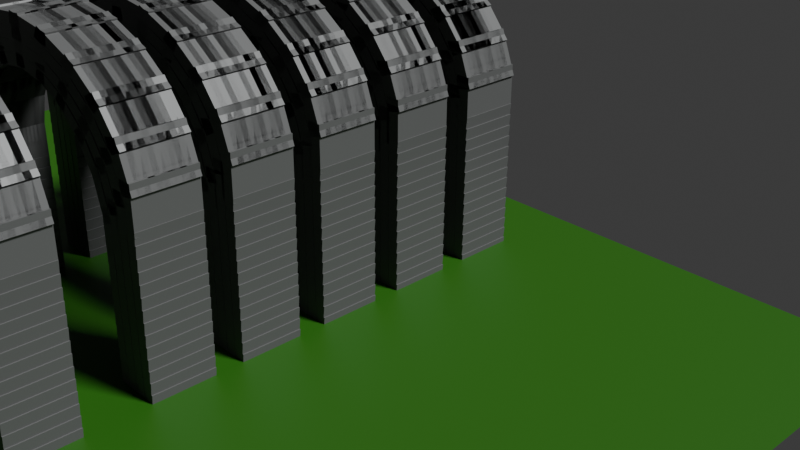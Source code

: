 # Source: 4_2_GeometryNodesPractice2_July28th2024_stoneArchway.blend  (saved by Blender 4.2.66; exported with 4.5.12 LTS)
import bpy
from mathutils import Matrix  # noqa: F401  (used for matrix-valued properties, if any)

bpy.ops.wm.read_factory_settings(use_empty=True)
scene = bpy.context.scene
scene.name = 'Scene'

# ---- collections
col_collection = bpy.data.collections.new('Collection'); scene.collection.children.link(col_collection)

# ---- materials (node trees are filled in below, after node groups)
mat_material = bpy.data.materials.new('Material')
mat_grass = bpy.data.materials.new('Grass')

# ---- node groups
ng_geometry_nodes = bpy.data.node_groups.new('Geometry Nodes', 'GeometryNodeTree')
_s = ng_geometry_nodes.interface.new_socket(name='Geometry', in_out='OUTPUT', socket_type='NodeSocketGeometry')
_s = ng_geometry_nodes.interface.new_socket(name='Geometry', in_out='INPUT', socket_type='NodeSocketGeometry')
ng_geometry_nodes.is_modifier = True
_N = ng_geometry_nodes.nodes; _L = ng_geometry_nodes.links
n0 = _N.new('NodeGroupInput'); n0.name = 'Group Input'; n0.location = (-340, 0)
n1 = _N.new('NodeGroupOutput'); n1.name = 'Group Output'; n1.location = (3213, 333)
n2 = _N.new('GeometryNodeCurveArc'); n2.name = 'Arc'; n2.location = (-181, 61)
n2.inputs[0].default_value = 12
n2.inputs[6].default_value = 3.142
n3 = _N.new('GeometryNodeMeshCube'); n3.name = 'Cube'; n3.location = (-992, -209)
n3.inputs[0].default_value = (0.1, 0.4, 0.1)
n4 = _N.new('GeometryNodeInstanceOnPoints'); n4.name = 'Instance on Points'; n4.location = (19, -4)
n5 = _N.new('FunctionNodeAlignRotationToVector'); n5.name = 'Align Rotation to Vector'; n5.location = (-291, -242)
n5.axis = 'X'
n6 = _N.new('GeometryNodeInputPosition'); n6.name = 'Position'; n6.location = (-451, -358)
n7 = _N.new('GeometryNodeMeshLine'); n7.name = 'Mesh Line'; n7.location = (44, 395)
n7.inputs[0].default_value = 5
n7.inputs[3].default_value = (0.0, 0.0, 0.8)
n8 = _N.new('GeometryNodeInstanceOnPoints'); n8.name = 'Instance on Points.001'; n8.location = (662, 167)
n9 = _N.new('GeometryNodeMeshLine'); n9.name = 'Mesh Line.001'; n9.location = (643, 548)
n9.inputs[3].default_value = (0.0, 0.0, 0.05)
n10 = _N.new('GeometryNodeInstanceOnPoints'); n10.name = 'Instance on Points.002'; n10.location = (1045, 246)
n11 = _N.new('GeometryNodeMeshLine'); n11.name = 'Mesh Line.002'; n11.location = (985, 606)
n11.inputs[0].default_value = 2
n11.inputs[3].default_value = (0.0, 0.0, 4.3)
n12 = _N.new('GeometryNodeInstanceOnPoints'); n12.name = 'Instance on Points.003'; n12.location = (1501, 553)
n13 = _N.new('GeometryNodeSetPosition'); n13.name = 'Set Position'; n13.location = (-579, -207)
n14 = _N.new('FunctionNodeRandomValue'); n14.name = 'Random Value'; n14.location = (-1476, -507)
n14.data_type = 'FLOAT_VECTOR'
n14.inputs[1].default_value = (0.02, 0.02, 0.02)
n14.inputs[3].default_value = 0.02
n15 = _N.new('GeometryNodeSetMaterial'); n15.name = 'Set Material'; n15.location = (2398, 339)
n15.inputs[2].default_value = mat_material
n16 = _N.new('GeometryNodeInstanceOnPoints'); n16.name = 'Instance on Points.004'; n16.location = (-522, -713)
n17 = _N.new('GeometryNodeTransform'); n17.name = 'Transform Geometry'; n17.location = (-974, -675)
n17.inputs[2].default_value = (1.571, -0.03142, -0.08378)
n18 = _N.new('GeometryNodeInputIndex'); n18.name = 'Index'; n18.location = (-1652, -741)
n19 = _N.new('GeometryNodeMeshCube'); n19.name = 'Cube.001'; n19.location = (-1234, -810)
n19.inputs[0].default_value = (0.1, 0.1, 0.1)
n20 = _N.new('GeometryNodeTransform'); n20.name = 'Transform Geometry.001'; n20.location = (-762, -893)
n20.inputs[1].default_value = (1.0, -1.5, 0.0)
n20.inputs[2].default_value = (0.0, 1.571, 0.0)
n21 = _N.new('GeometryNodeRealizeInstances'); n21.name = 'Realize Instances'; n21.location = (-343, -710)
n22 = _N.new('GeometryNodeMeshLine'); n22.name = 'Mesh Line.004'; n22.location = (-1052, -1091)
n22.inputs[0].default_value = 14
n22.inputs[3].default_value = (0.0, 0.1, 0.0)
n23 = _N.new('GeometryNodeJoinGeometry'); n23.name = 'Join Geometry'; n23.location = (318, 15)
n24 = _N.new('GeometryNodeDuplicateElements'); n24.name = 'Duplicate Elements'; n24.location = (-145, -667)
n24.domain = 'FACE'
n25 = _N.new('GeometryNodeSetPosition'); n25.name = 'Set Position.001'; n25.location = (132, -613)
n25.inputs[3].default_value = (-2.0, 0.0, 0.0)
n26 = _N.new('GeometryNodeInstanceOnPoints'); n26.name = 'Instance on Points.005'; n26.location = (2019, 493)
n27 = _N.new('GeometryNodeMeshLine'); n27.name = 'Mesh Line.003'; n27.location = (1674, 833)
n27.inputs[0].default_value = 4
n27.inputs[3].default_value = (0.0, 0.1, 0.0)
n28 = _N.new('GeometryNodeInputIndex'); n28.name = 'Index.001'; n28.location = (1402, 90)
n29 = _N.new('ShaderNodeMath'); n29.name = 'Math'; n29.location = (1646, 167)
n29.operation = 'MULTIPLY_ADD'
n29.inputs[1].default_value = 0.1
n29.inputs[2].default_value = 1.0
n30 = _N.new('ShaderNodeCombineXYZ'); n30.name = 'Combine XYZ'; n30.location = (1839, 197)
n30.inputs[1].default_value = 1.0
n30.inputs[2].default_value = 1.0
_L.new(n2.outputs[0], n4.inputs[0])
_L.new(n13.outputs[0], n4.inputs[2])
_L.new(n5.outputs[0], n4.inputs[5])
_L.new(n6.outputs[0], n5.inputs[2])
_L.new(n7.outputs[0], n8.inputs[0])
_L.new(n9.outputs[0], n10.inputs[0])
_L.new(n10.outputs[0], n12.inputs[2])
_L.new(n11.outputs[0], n12.inputs[0])
_L.new(n17.outputs[0], n16.inputs[2])
_L.new(n20.outputs[0], n16.inputs[0])
_L.new(n3.outputs[0], n13.inputs[0])
_L.new(n19.outputs[0], n17.inputs[0])
_L.new(n16.outputs[0], n21.inputs[0])
_L.new(n22.outputs[0], n20.inputs[0])
_L.new(n8.outputs[0], n10.inputs[2])
_L.new(n4.outputs[0], n23.inputs[0])
_L.new(n23.outputs[0], n8.inputs[2])
_L.new(n26.outputs[0], n15.inputs[0])
_L.new(n21.outputs[0], n24.inputs[0])
_L.new(n21.outputs[0], n23.inputs[0])
_L.new(n24.outputs[0], n25.inputs[0])
_L.new(n25.outputs[0], n23.inputs[0])
_L.new(n12.outputs[0], n26.inputs[2])
_L.new(n27.outputs[0], n26.inputs[0])
_L.new(n30.outputs[0], n26.inputs[6])
_L.new(n28.outputs[0], n29.inputs[0])
_L.new(n29.outputs[0], n30.inputs[0])
_L.new(n15.outputs[0], n1.inputs[0])
n1.is_active_output = True

# ---- material node trees
mat_material.use_nodes = True; mat_material.node_tree.nodes.clear()
_N = mat_material.node_tree.nodes; _L = mat_material.node_tree.links
n0 = _N.new('ShaderNodeBsdfPrincipled'); n0.name = 'Principled BSDF'; n0.location = (10, 300)
n0.inputs[0].default_value = (0.063, 0.063, 0.063, 1.0)
n1 = _N.new('ShaderNodeOutputMaterial'); n1.name = 'Material Output'; n1.location = (300, 300)
_L.new(n0.outputs[0], n1.inputs[0])
n1.is_active_output = True
mat_grass.use_nodes = True; mat_grass.node_tree.nodes.clear()
_N = mat_grass.node_tree.nodes; _L = mat_grass.node_tree.links
n0 = _N.new('ShaderNodeBsdfPrincipled'); n0.name = 'Principled BSDF'; n0.location = (10, 300)
n0.inputs[0].default_value = (0.008259, 0.06561, 0.0, 1.0)
n1 = _N.new('ShaderNodeOutputMaterial'); n1.name = 'Material Output'; n1.location = (300, 300)
_L.new(n0.outputs[0], n1.inputs[0])
n1.is_active_output = True

# ---- world
world_world = bpy.data.worlds.new('World'); scene.world = world_world
world_world.use_nodes = True; world_world.node_tree.nodes.clear()
_N = world_world.node_tree.nodes; _L = world_world.node_tree.links
n0 = _N.new('ShaderNodeOutputWorld'); n0.name = 'World Output'; n0.location = (300, 300)
n1 = _N.new('ShaderNodeBackground'); n1.name = 'Background'; n1.location = (10, 300)
n1.inputs[0].default_value = (0.05088, 0.05088, 0.05088, 1.0)
_L.new(n1.outputs[0], n0.inputs[0])
n0.is_active_output = True
world_world.color = (0.05088, 0.05088, 0.05088)
world_world.sun_shadow_jitter_overblur = 0.0

# ---- cameras
cam_camera = bpy.data.cameras.new('Camera')
cam_camera.clip_end = 100.0
cam_camera.ortho_scale = 7.314

# ---- lights
light_light = bpy.data.lights.new('Light', 'SUN')
light_light.color = (0.9743, 1.0, 1.0)
light_light.angle = 0.1993
light_light.energy = 7.0
light_light.shadow_soft_size = 0.114
light_light.shadow_cascade_max_distance = 1000.0

# ---- meshes
me_plane = bpy.data.meshes.new('Plane')
me_plane.from_pydata([(-1.0, -1.0, 0.0), (1.0, -1.0, 0.0), (-1.0, 1.0, 0.0), (1.0, 1.0, 0.0)], [], [(0, 1, 3, 2)])
_uv = me_plane.uv_layers.new(name='UVMap')
_uv.uv.foreach_set('vector', [0.0, 0.0, 1.0, 0.0, 1.0, 1.0, 0.0, 1.0])
me_plane.materials.append(mat_material)
me_plane.update()
me_plane_001 = bpy.data.meshes.new('Plane.001')
me_plane_001.from_pydata([(-1.0, -1.0, 0.0), (1.0, -1.0, 0.0), (-1.0, 1.0, 0.0), (1.0, 1.0, 0.0)], [], [(0, 1, 3, 2)])
_uv = me_plane_001.uv_layers.new(name='UVMap')
_uv.uv.foreach_set('vector', [0.0, 0.0, 1.0, 0.0, 1.0, 1.0, 0.0, 1.0])
me_plane_001.materials.append(mat_grass)
me_plane_001.update()

# ---- objects
ob_light = bpy.data.objects.new('Light', light_light)
ob_camera_lifeisvaluable = bpy.data.objects.new('Camera_LifeIsValuable', cam_camera)
ob_plane = bpy.data.objects.new('Plane', me_plane)
ob_plane_001 = bpy.data.objects.new('Plane.001', me_plane_001)

# ---- transforms, parenting, visibility, modifiers, constraints
ob_light.location = (10.81, -2.6, 6.572)
ob_light.rotation_euler = (0.6503, 0.05522, 1.866)
ob_light.lock_rotations_4d = False
ob_light.empty_display_type = 'ARROWS'
ob_light.color = (0.0, 0.0, 0.0, 0.0)
ob_light.lineart.crease_threshold = 0.0
ob_camera_lifeisvaluable.location = (7.359, -6.926, 4.958)
ob_camera_lifeisvaluable.rotation_euler = (1.109, 0.0, 0.8149)
ob_camera_lifeisvaluable.lock_rotations_4d = False
ob_camera_lifeisvaluable.empty_display_type = 'ARROWS'
ob_camera_lifeisvaluable.color = (0.0, 0.0, 0.0, 0.0)
ob_camera_lifeisvaluable.display_type = 'WIRE'
ob_camera_lifeisvaluable.lineart.crease_threshold = 0.0
ob_plane.location = (0.0, 0.0, 1.446)
ob_plane.rotation_euler = (1.562, -0.0, 0.0)
_m = ob_plane.modifiers.new('GeometryNodes', 'NODES')
_m.node_group = ng_geometry_nodes
ob_plane_001.location = (0.0, -3.907, 0.2475)
ob_plane_001.scale = (4.684, 4.684, 4.684)

# ---- collection membership
col_collection.objects.link(ob_light)
col_collection.objects.link(ob_camera_lifeisvaluable)
col_collection.objects.link(ob_plane)
col_collection.objects.link(ob_plane_001)

# ---- scene / render settings (as saved in the file)
scene.camera = ob_camera_lifeisvaluable
scene.frame_start = 1; scene.frame_end = 250; scene.frame_set(1)
scene.render.engine = 'BLENDER_EEVEE_NEXT'
scene.eevee.use_raytracing = True
bpy.context.view_layer.update()
